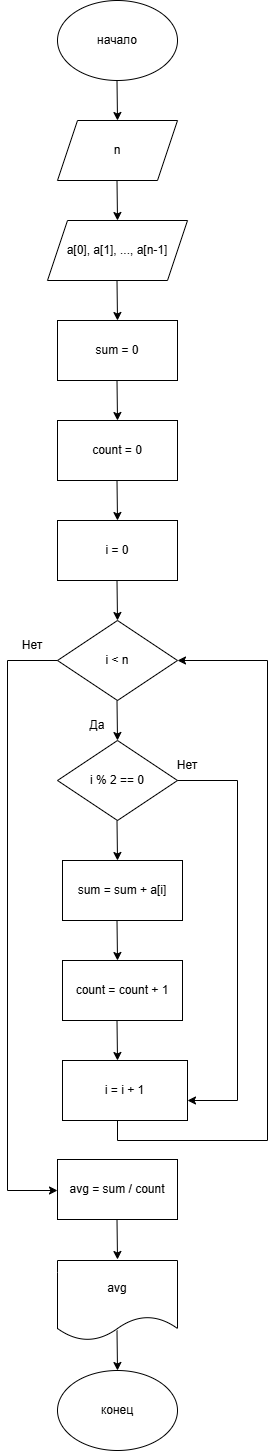

The diagram above was exported from draw.io. Its source (the exported page's mxGraphModel, read from the mxfile embedded in the PNG):
<mxGraphModel dx="1030" dy="640" grid="1" gridSize="10" guides="1" tooltips="1" connect="1" arrows="1" fold="1" page="1" pageScale="1" pageWidth="827" pageHeight="1169" math="0" shadow="0">
  <root>
    <mxCell id="0" />
    <mxCell id="1" parent="0" />
    <mxCell id="kX_Us3Gbp71Su_55a4UA-1" parent="1" style="ellipse;whiteSpace=wrap;html=1;" value="начало" vertex="1">
      <mxGeometry height="80" width="120" x="330" y="10" as="geometry" />
    </mxCell>
    <mxCell id="kX_Us3Gbp71Su_55a4UA-2" edge="1" parent="1" style="endArrow=classic;html=1;rounded=0;exitX=0.5;exitY=1;exitDx=0;exitDy=0;" value="">
      <mxGeometry height="50" relative="1" width="50" as="geometry">
        <mxPoint x="389.5" y="90" as="sourcePoint" />
        <mxPoint x="390" y="130" as="targetPoint" />
      </mxGeometry>
    </mxCell>
    <mxCell id="kX_Us3Gbp71Su_55a4UA-3" parent="1" style="shape=parallelogram;perimeter=parallelogramPerimeter;whiteSpace=wrap;html=1;fixedSize=1;" value="n" vertex="1">
      <mxGeometry height="60" width="120" x="330" y="130" as="geometry" />
    </mxCell>
    <mxCell id="kX_Us3Gbp71Su_55a4UA-4" edge="1" parent="1" style="endArrow=classic;html=1;rounded=0;exitX=0.5;exitY=1;exitDx=0;exitDy=0;" value="">
      <mxGeometry height="50" relative="1" width="50" as="geometry">
        <mxPoint x="389.5" y="190" as="sourcePoint" />
        <mxPoint x="390" y="230" as="targetPoint" />
      </mxGeometry>
    </mxCell>
    <mxCell id="kX_Us3Gbp71Su_55a4UA-5" parent="1" style="shape=parallelogram;perimeter=parallelogramPerimeter;whiteSpace=wrap;html=1;fixedSize=1;" value="a[0], a[1], ..., a[n-1]" vertex="1">
      <mxGeometry height="60" width="140" x="320" y="230" as="geometry" />
    </mxCell>
    <mxCell id="kX_Us3Gbp71Su_55a4UA-6" edge="1" parent="1" style="endArrow=classic;html=1;rounded=0;exitX=0.5;exitY=1;exitDx=0;exitDy=0;" value="">
      <mxGeometry height="50" relative="1" width="50" as="geometry">
        <mxPoint x="389.5" y="290" as="sourcePoint" />
        <mxPoint x="390" y="330" as="targetPoint" />
      </mxGeometry>
    </mxCell>
    <mxCell id="kX_Us3Gbp71Su_55a4UA-7" parent="1" style="rounded=0;whiteSpace=wrap;html=1;" value="sum = 0" vertex="1">
      <mxGeometry height="60" width="120" x="330" y="330" as="geometry" />
    </mxCell>
    <mxCell id="kX_Us3Gbp71Su_55a4UA-8" edge="1" parent="1" style="endArrow=classic;html=1;rounded=0;exitX=0.5;exitY=1;exitDx=0;exitDy=0;" value="">
      <mxGeometry height="50" relative="1" width="50" as="geometry">
        <mxPoint x="389.5" y="390" as="sourcePoint" />
        <mxPoint x="390" y="430" as="targetPoint" />
      </mxGeometry>
    </mxCell>
    <mxCell id="kX_Us3Gbp71Su_55a4UA-9" parent="1" style="rounded=0;whiteSpace=wrap;html=1;" value="count = 0" vertex="1">
      <mxGeometry height="60" width="120" x="330" y="430" as="geometry" />
    </mxCell>
    <mxCell id="kX_Us3Gbp71Su_55a4UA-10" edge="1" parent="1" style="endArrow=classic;html=1;rounded=0;exitX=0.5;exitY=1;exitDx=0;exitDy=0;" value="">
      <mxGeometry height="50" relative="1" width="50" as="geometry">
        <mxPoint x="389.5" y="490" as="sourcePoint" />
        <mxPoint x="390" y="530" as="targetPoint" />
      </mxGeometry>
    </mxCell>
    <mxCell id="kX_Us3Gbp71Su_55a4UA-11" parent="1" style="rounded=0;whiteSpace=wrap;html=1;" value="i = 0" vertex="1">
      <mxGeometry height="60" width="120" x="330" y="530" as="geometry" />
    </mxCell>
    <mxCell id="kX_Us3Gbp71Su_55a4UA-12" edge="1" parent="1" style="endArrow=classic;html=1;rounded=0;exitX=0.5;exitY=1;exitDx=0;exitDy=0;" value="">
      <mxGeometry height="50" relative="1" width="50" as="geometry">
        <mxPoint x="389.5" y="590" as="sourcePoint" />
        <mxPoint x="390" y="630" as="targetPoint" />
      </mxGeometry>
    </mxCell>
    <mxCell id="kX_Us3Gbp71Su_55a4UA-13" parent="1" style="rhombus;whiteSpace=wrap;html=1;" value="i &amp;lt; n" vertex="1">
      <mxGeometry height="80" width="120" x="330" y="630" as="geometry" />
    </mxCell>
    <mxCell id="kX_Us3Gbp71Su_55a4UA-15" edge="1" parent="1" style="endArrow=classic;html=1;rounded=0;exitX=0.5;exitY=1;exitDx=0;exitDy=0;" value="">
      <mxGeometry height="50" relative="1" width="50" as="geometry">
        <mxPoint x="389.5" y="710" as="sourcePoint" />
        <mxPoint x="390" y="750" as="targetPoint" />
      </mxGeometry>
    </mxCell>
    <mxCell id="kX_Us3Gbp71Su_55a4UA-16" parent="1" style="rhombus;whiteSpace=wrap;html=1;" value="i % 2 == 0" vertex="1">
      <mxGeometry height="80" width="120" x="330" y="750" as="geometry" />
    </mxCell>
    <mxCell id="kX_Us3Gbp71Su_55a4UA-17" parent="1" style="text;html=1;whiteSpace=wrap;strokeColor=none;fillColor=none;align=center;verticalAlign=middle;rounded=0;" value="Да" vertex="1">
      <mxGeometry height="30" width="60" x="340" y="720" as="geometry" />
    </mxCell>
    <mxCell id="kX_Us3Gbp71Su_55a4UA-18" edge="1" parent="1" style="endArrow=none;html=1;rounded=0;" value="">
      <mxGeometry height="50" relative="1" width="50" as="geometry">
        <Array as="points">
          <mxPoint x="280" y="670" />
        </Array>
        <mxPoint x="280" y="1200" as="sourcePoint" />
        <mxPoint x="330" y="670" as="targetPoint" />
      </mxGeometry>
    </mxCell>
    <mxCell id="kX_Us3Gbp71Su_55a4UA-19" parent="1" style="text;html=1;whiteSpace=wrap;strokeColor=none;fillColor=none;align=center;verticalAlign=middle;rounded=0;" value="Нет" vertex="1">
      <mxGeometry height="30" width="60" x="275" y="640" as="geometry" />
    </mxCell>
    <mxCell id="kX_Us3Gbp71Su_55a4UA-20" edge="1" parent="1" style="endArrow=classic;html=1;rounded=0;exitX=0.5;exitY=1;exitDx=0;exitDy=0;" value="">
      <mxGeometry height="50" relative="1" width="50" as="geometry">
        <mxPoint x="389.5" y="830" as="sourcePoint" />
        <mxPoint x="390" y="870" as="targetPoint" />
      </mxGeometry>
    </mxCell>
    <mxCell id="kX_Us3Gbp71Su_55a4UA-21" parent="1" style="rounded=0;whiteSpace=wrap;html=1;" value="sum = sum + a[i]" vertex="1">
      <mxGeometry height="60" width="120" x="335" y="870" as="geometry" />
    </mxCell>
    <mxCell id="kX_Us3Gbp71Su_55a4UA-23" edge="1" parent="1" style="endArrow=none;html=1;rounded=0;" value="">
      <mxGeometry height="50" relative="1" width="50" as="geometry">
        <Array as="points">
          <mxPoint x="510" y="790" />
        </Array>
        <mxPoint x="450" y="790" as="sourcePoint" />
        <mxPoint x="510" y="1110" as="targetPoint" />
      </mxGeometry>
    </mxCell>
    <mxCell id="kX_Us3Gbp71Su_55a4UA-24" parent="1" style="text;html=1;whiteSpace=wrap;strokeColor=none;fillColor=none;align=center;verticalAlign=middle;rounded=0;" value="Нет" vertex="1">
      <mxGeometry height="30" width="60" x="430" y="760" as="geometry" />
    </mxCell>
    <mxCell id="kX_Us3Gbp71Su_55a4UA-26" edge="1" parent="1" style="endArrow=classic;html=1;rounded=0;exitX=0.5;exitY=1;exitDx=0;exitDy=0;" value="">
      <mxGeometry height="50" relative="1" width="50" as="geometry">
        <mxPoint x="389.5" y="930" as="sourcePoint" />
        <mxPoint x="390" y="970" as="targetPoint" />
      </mxGeometry>
    </mxCell>
    <mxCell id="kX_Us3Gbp71Su_55a4UA-27" parent="1" style="rounded=0;whiteSpace=wrap;html=1;" value="count = count + 1" vertex="1">
      <mxGeometry height="60" width="120" x="335" y="970" as="geometry" />
    </mxCell>
    <mxCell id="kX_Us3Gbp71Su_55a4UA-28" edge="1" parent="1" style="endArrow=classic;html=1;rounded=0;exitX=0.5;exitY=1;exitDx=0;exitDy=0;" value="">
      <mxGeometry height="50" relative="1" width="50" as="geometry">
        <mxPoint x="389.5" y="1030" as="sourcePoint" />
        <mxPoint x="390" y="1070" as="targetPoint" />
      </mxGeometry>
    </mxCell>
    <mxCell id="kX_Us3Gbp71Su_55a4UA-29" parent="1" style="rounded=0;whiteSpace=wrap;html=1;" value="i = i + 1" vertex="1">
      <mxGeometry height="60" width="125" x="335" y="1070" as="geometry" />
    </mxCell>
    <mxCell id="kX_Us3Gbp71Su_55a4UA-30" edge="1" parent="1" style="endArrow=classic;html=1;rounded=0;" value="">
      <mxGeometry height="50" relative="1" width="50" as="geometry">
        <mxPoint x="510" y="1110" as="sourcePoint" />
        <mxPoint x="460" y="1110" as="targetPoint" />
      </mxGeometry>
    </mxCell>
    <mxCell id="kX_Us3Gbp71Su_55a4UA-32" parent="1" style="rounded=0;whiteSpace=wrap;html=1;" value="avg = sum / count" vertex="1">
      <mxGeometry height="60" width="120" x="330" y="1169" as="geometry" />
    </mxCell>
    <mxCell id="kX_Us3Gbp71Su_55a4UA-33" edge="1" parent="1" style="endArrow=classic;html=1;rounded=0;" value="">
      <mxGeometry height="50" relative="1" width="50" as="geometry">
        <mxPoint x="280" y="1200" as="sourcePoint" />
        <mxPoint x="330" y="1200" as="targetPoint" />
      </mxGeometry>
    </mxCell>
    <mxCell id="kX_Us3Gbp71Su_55a4UA-35" edge="1" parent="1" style="endArrow=none;html=1;rounded=0;entryX=0.44;entryY=1;entryDx=0;entryDy=0;entryPerimeter=0;" target="kX_Us3Gbp71Su_55a4UA-29" value="">
      <mxGeometry height="50" relative="1" width="50" as="geometry">
        <Array as="points">
          <mxPoint x="390" y="1150" />
        </Array>
        <mxPoint x="540" y="1150" as="sourcePoint" />
        <mxPoint x="710" y="1040" as="targetPoint" />
      </mxGeometry>
    </mxCell>
    <mxCell id="kX_Us3Gbp71Su_55a4UA-36" edge="1" parent="1" style="endArrow=classic;html=1;rounded=0;entryX=1;entryY=0.5;entryDx=0;entryDy=0;" target="kX_Us3Gbp71Su_55a4UA-13" value="">
      <mxGeometry height="50" relative="1" width="50" as="geometry">
        <Array as="points">
          <mxPoint x="540" y="670" />
        </Array>
        <mxPoint x="540" y="1150" as="sourcePoint" />
        <mxPoint x="610" y="720" as="targetPoint" />
      </mxGeometry>
    </mxCell>
    <mxCell id="kX_Us3Gbp71Su_55a4UA-37" edge="1" parent="1" style="endArrow=classic;html=1;rounded=0;exitX=0.5;exitY=1;exitDx=0;exitDy=0;" value="">
      <mxGeometry height="50" relative="1" width="50" as="geometry">
        <mxPoint x="389.5" y="1229" as="sourcePoint" />
        <mxPoint x="390" y="1269" as="targetPoint" />
      </mxGeometry>
    </mxCell>
    <mxCell id="kX_Us3Gbp71Su_55a4UA-38" parent="1" style="shape=document;whiteSpace=wrap;html=1;boundedLbl=1;" value="avg" vertex="1">
      <mxGeometry height="80" width="120" x="330" y="1270" as="geometry" />
    </mxCell>
    <mxCell id="kX_Us3Gbp71Su_55a4UA-39" edge="1" parent="1" style="endArrow=classic;html=1;rounded=0;exitX=0.5;exitY=1;exitDx=0;exitDy=0;" value="">
      <mxGeometry height="50" relative="1" width="50" as="geometry">
        <mxPoint x="389.5" y="1340" as="sourcePoint" />
        <mxPoint x="390" y="1380" as="targetPoint" />
      </mxGeometry>
    </mxCell>
    <mxCell id="kX_Us3Gbp71Su_55a4UA-40" parent="1" style="ellipse;whiteSpace=wrap;html=1;" value="конец" vertex="1">
      <mxGeometry height="80" width="120" x="330" y="1380" as="geometry" />
    </mxCell>
  </root>
</mxGraphModel>